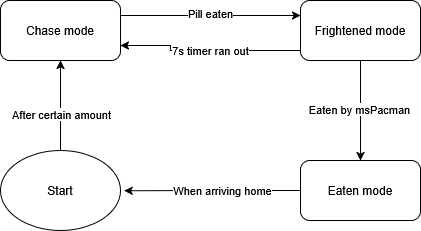

The diagram above was exported from draw.io. Its source (the exported page's mxGraphModel, read from the mxfile embedded in the PNG):
<mxGraphModel dx="578" dy="365" grid="1" gridSize="10" guides="1" tooltips="1" connect="1" arrows="1" fold="1" page="1" pageScale="1" pageWidth="1600" pageHeight="900" math="0" shadow="0">
  <root>
    <mxCell id="0" />
    <mxCell id="1" parent="0" />
    <mxCell id="81iGDvoH4KjvSIUxI80t-7" style="edgeStyle=orthogonalEdgeStyle;rounded=0;orthogonalLoop=1;jettySize=auto;html=1;entryX=0.5;entryY=1;entryDx=0;entryDy=0;" parent="1" source="81iGDvoH4KjvSIUxI80t-1" target="81iGDvoH4KjvSIUxI80t-3" edge="1">
      <mxGeometry relative="1" as="geometry" />
    </mxCell>
    <mxCell id="81iGDvoH4KjvSIUxI80t-13" value="After certain amount" style="edgeLabel;html=1;align=center;verticalAlign=middle;resizable=0;points=[];" parent="81iGDvoH4KjvSIUxI80t-7" vertex="1" connectable="0">
      <mxGeometry x="-0.2008" y="-1" relative="1" as="geometry">
        <mxPoint as="offset" />
      </mxGeometry>
    </mxCell>
    <mxCell id="81iGDvoH4KjvSIUxI80t-1" value="&lt;div&gt;Start&lt;/div&gt;" style="ellipse;whiteSpace=wrap;html=1;" parent="1" vertex="1">
      <mxGeometry x="320" y="450" width="120" height="80" as="geometry" />
    </mxCell>
    <mxCell id="81iGDvoH4KjvSIUxI80t-8" style="edgeStyle=orthogonalEdgeStyle;rounded=0;orthogonalLoop=1;jettySize=auto;html=1;entryX=0;entryY=0.25;entryDx=0;entryDy=0;" parent="1" source="81iGDvoH4KjvSIUxI80t-3" target="81iGDvoH4KjvSIUxI80t-5" edge="1">
      <mxGeometry relative="1" as="geometry">
        <Array as="points">
          <mxPoint x="530" y="315" />
          <mxPoint x="530" y="315" />
        </Array>
      </mxGeometry>
    </mxCell>
    <mxCell id="81iGDvoH4KjvSIUxI80t-15" value="Pill eaten" style="edgeLabel;html=1;align=center;verticalAlign=middle;resizable=0;points=[];" parent="81iGDvoH4KjvSIUxI80t-8" vertex="1" connectable="0">
      <mxGeometry x="-0.0908" y="2" relative="1" as="geometry">
        <mxPoint x="8" as="offset" />
      </mxGeometry>
    </mxCell>
    <mxCell id="81iGDvoH4KjvSIUxI80t-3" value="Chase mode" style="rounded=1;whiteSpace=wrap;html=1;" parent="1" vertex="1">
      <mxGeometry x="320" y="300" width="120" height="60" as="geometry" />
    </mxCell>
    <mxCell id="81iGDvoH4KjvSIUxI80t-9" style="edgeStyle=orthogonalEdgeStyle;rounded=0;orthogonalLoop=1;jettySize=auto;html=1;entryX=1;entryY=0.75;entryDx=0;entryDy=0;" parent="1" source="81iGDvoH4KjvSIUxI80t-5" target="81iGDvoH4KjvSIUxI80t-3" edge="1">
      <mxGeometry relative="1" as="geometry">
        <Array as="points">
          <mxPoint x="490" y="350" />
        </Array>
      </mxGeometry>
    </mxCell>
    <mxCell id="81iGDvoH4KjvSIUxI80t-16" value="7s timer ran out" style="edgeLabel;html=1;align=center;verticalAlign=middle;resizable=0;points=[];" parent="81iGDvoH4KjvSIUxI80t-9" vertex="1" connectable="0">
      <mxGeometry x="0.1478" relative="1" as="geometry">
        <mxPoint x="16" as="offset" />
      </mxGeometry>
    </mxCell>
    <mxCell id="81iGDvoH4KjvSIUxI80t-11" style="edgeStyle=orthogonalEdgeStyle;rounded=0;orthogonalLoop=1;jettySize=auto;html=1;entryX=0.5;entryY=0;entryDx=0;entryDy=0;" parent="1" source="81iGDvoH4KjvSIUxI80t-5" target="81iGDvoH4KjvSIUxI80t-6" edge="1">
      <mxGeometry relative="1" as="geometry" />
    </mxCell>
    <mxCell id="81iGDvoH4KjvSIUxI80t-12" value="Eaten by msPacman" style="edgeLabel;html=1;align=center;verticalAlign=middle;resizable=0;points=[];" parent="81iGDvoH4KjvSIUxI80t-11" vertex="1" connectable="0">
      <mxGeometry x="-0.0333" y="-1" relative="1" as="geometry">
        <mxPoint as="offset" />
      </mxGeometry>
    </mxCell>
    <mxCell id="81iGDvoH4KjvSIUxI80t-5" value="Frightened mode" style="rounded=1;whiteSpace=wrap;html=1;" parent="1" vertex="1">
      <mxGeometry x="620" y="300" width="120" height="60" as="geometry" />
    </mxCell>
    <mxCell id="81iGDvoH4KjvSIUxI80t-6" value="Eaten mode" style="rounded=1;whiteSpace=wrap;html=1;" parent="1" vertex="1">
      <mxGeometry x="620" y="460" width="120" height="60" as="geometry" />
    </mxCell>
    <mxCell id="81iGDvoH4KjvSIUxI80t-10" style="edgeStyle=orthogonalEdgeStyle;rounded=0;orthogonalLoop=1;jettySize=auto;html=1;entryX=1.03;entryY=0.503;entryDx=0;entryDy=0;entryPerimeter=0;" parent="1" source="81iGDvoH4KjvSIUxI80t-6" target="81iGDvoH4KjvSIUxI80t-1" edge="1">
      <mxGeometry relative="1" as="geometry" />
    </mxCell>
    <mxCell id="81iGDvoH4KjvSIUxI80t-14" value="When arriving home" style="edgeLabel;html=1;align=center;verticalAlign=middle;resizable=0;points=[];" parent="81iGDvoH4KjvSIUxI80t-10" vertex="1" connectable="0">
      <mxGeometry x="-0.1166" relative="1" as="geometry">
        <mxPoint as="offset" />
      </mxGeometry>
    </mxCell>
  </root>
</mxGraphModel>